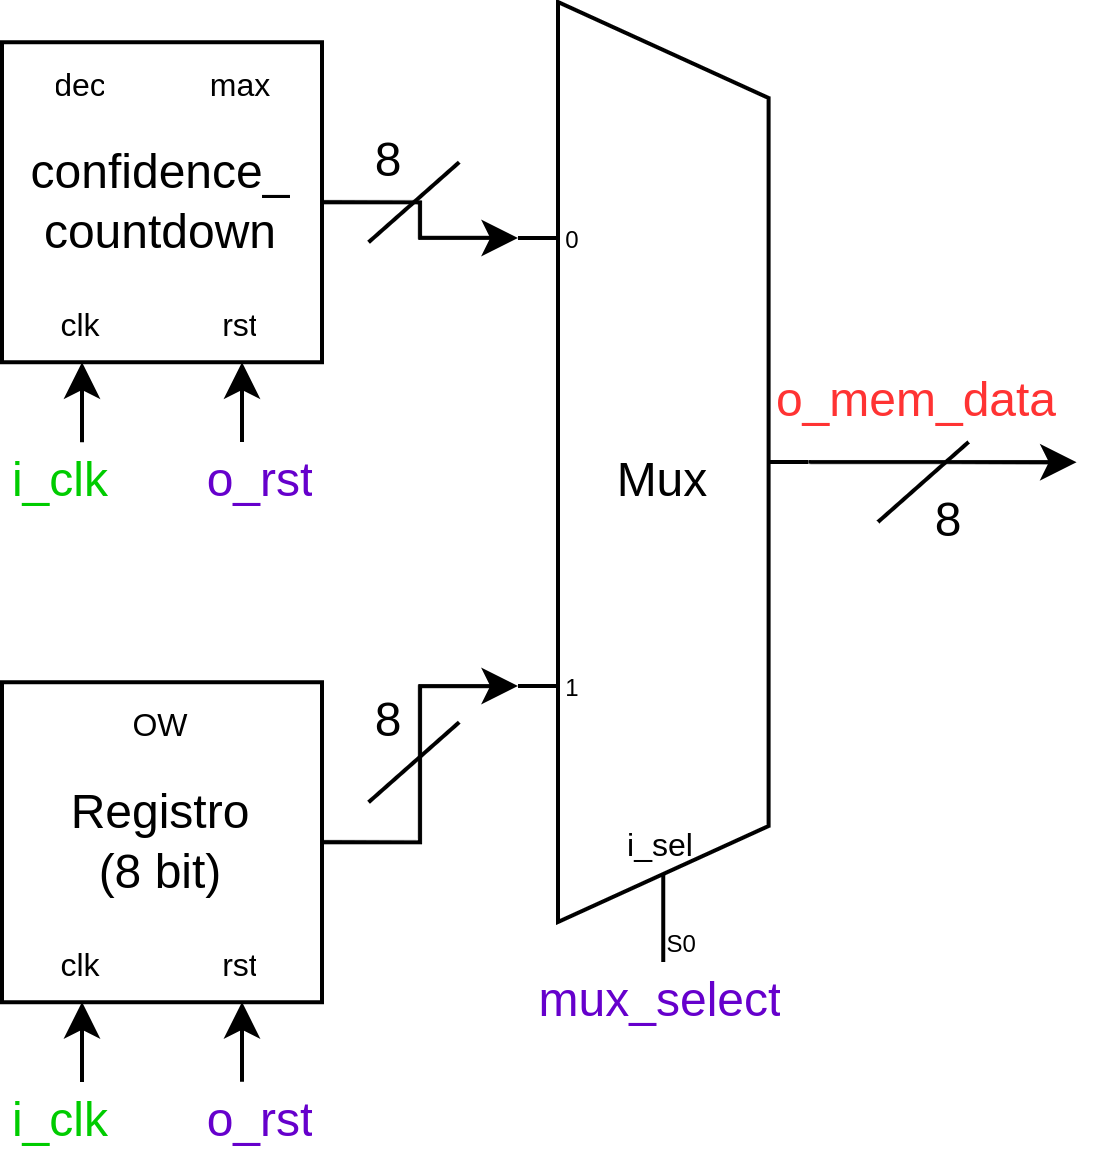

The diagram above was exported from draw.io. Its source (the exported page's mxGraphModel, read from the mxfile embedded in the PNG):
<mxGraphModel dx="617" dy="358" grid="1" gridSize="10" guides="1" tooltips="1" connect="1" arrows="1" fold="1" page="1" pageScale="1" pageWidth="827" pageHeight="1169" math="0" shadow="0">
  <root>
    <mxCell id="0" />
    <mxCell id="1" parent="0" />
    <mxCell id="1Xhdyj1caanC4PgUOHt0-1" value="Registro&lt;br&gt;(8 bit)" style="whiteSpace=wrap;html=1;aspect=fixed;" vertex="1" parent="1">
      <mxGeometry x="100" y="310.06" width="80" height="80" as="geometry" />
    </mxCell>
    <mxCell id="1Xhdyj1caanC4PgUOHt0-2" value="confidence_&lt;br&gt;countdown" style="whiteSpace=wrap;html=1;aspect=fixed;" vertex="1" parent="1">
      <mxGeometry x="100" y="150.06" width="80" height="80" as="geometry" />
    </mxCell>
    <mxCell id="1Xhdyj1caanC4PgUOHt0-3" style="edgeStyle=orthogonalEdgeStyle;rounded=0;orthogonalLoop=1;jettySize=auto;html=1;exitX=1;exitY=0.5;exitDx=0;exitDy=-5;exitPerimeter=0;" edge="1" parent="1" source="1Xhdyj1caanC4PgUOHt0-4">
      <mxGeometry relative="1" as="geometry">
        <mxPoint x="368.65" y="255.06" as="targetPoint" />
      </mxGeometry>
    </mxCell>
    <mxCell id="1Xhdyj1caanC4PgUOHt0-4" value="Mux" style="shadow=0;dashed=0;align=center;html=1;strokeWidth=1;shape=mxgraph.electrical.abstract.mux2;whiteSpace=wrap;" vertex="1" parent="1">
      <mxGeometry x="229" y="140" width="72.65" height="240" as="geometry" />
    </mxCell>
    <mxCell id="1Xhdyj1caanC4PgUOHt0-5" style="edgeStyle=orthogonalEdgeStyle;rounded=0;orthogonalLoop=1;jettySize=auto;html=1;exitX=1;exitY=0.5;exitDx=0;exitDy=0;entryX=0;entryY=0.7;entryDx=0;entryDy=3;entryPerimeter=0;" edge="1" parent="1" source="1Xhdyj1caanC4PgUOHt0-1" target="1Xhdyj1caanC4PgUOHt0-4">
      <mxGeometry relative="1" as="geometry" />
    </mxCell>
    <UserObject label="&lt;font color=&quot;#ff3333&quot;&gt;o_mem_data&lt;/font&gt;" placeholders="1" name="Variable" id="1Xhdyj1caanC4PgUOHt0-6">
      <mxCell style="text;html=1;strokeColor=none;fillColor=none;align=center;verticalAlign=middle;whiteSpace=wrap;overflow=hidden;" vertex="1" parent="1">
        <mxGeometry x="288.65" y="230" width="80" height="20" as="geometry" />
      </mxCell>
    </UserObject>
    <UserObject label="&lt;font style=&quot;font-size: 8px;&quot;&gt;clk&lt;/font&gt;" placeholders="1" name="Variable" id="1Xhdyj1caanC4PgUOHt0-7">
      <mxCell style="text;html=1;strokeColor=none;fillColor=none;align=center;verticalAlign=middle;whiteSpace=wrap;overflow=hidden;" vertex="1" parent="1">
        <mxGeometry x="100" y="210.06" width="40" height="20" as="geometry" />
      </mxCell>
    </UserObject>
    <mxCell id="1Xhdyj1caanC4PgUOHt0-8" value="" style="endArrow=classic;html=1;rounded=0;" edge="1" parent="1">
      <mxGeometry width="50" height="50" relative="1" as="geometry">
        <mxPoint x="120" y="250.06" as="sourcePoint" />
        <mxPoint x="120" y="230.06" as="targetPoint" />
      </mxGeometry>
    </mxCell>
    <UserObject label="&lt;font color=&quot;#00cc00&quot;&gt;i_clk&lt;/font&gt;" placeholders="1" name="Variable" id="1Xhdyj1caanC4PgUOHt0-9">
      <mxCell style="text;html=1;strokeColor=none;fillColor=none;align=center;verticalAlign=middle;whiteSpace=wrap;overflow=hidden;" vertex="1" parent="1">
        <mxGeometry x="100" y="250.06" width="30" height="20" as="geometry" />
      </mxCell>
    </UserObject>
    <mxCell id="1Xhdyj1caanC4PgUOHt0-10" value="" style="endArrow=classic;html=1;rounded=0;" edge="1" parent="1" source="1Xhdyj1caanC4PgUOHt0-13">
      <mxGeometry width="50" height="50" relative="1" as="geometry">
        <mxPoint x="160" y="250" as="sourcePoint" />
        <mxPoint x="160" y="230" as="targetPoint" />
      </mxGeometry>
    </mxCell>
    <UserObject label="&lt;font color=&quot;#6600cc&quot;&gt;o_rst&lt;/font&gt;" placeholders="1" name="Variable" id="1Xhdyj1caanC4PgUOHt0-11">
      <mxCell style="text;html=1;strokeColor=none;fillColor=none;align=center;verticalAlign=middle;whiteSpace=wrap;overflow=hidden;" vertex="1" parent="1">
        <mxGeometry x="150" y="250.06" width="30" height="20" as="geometry" />
      </mxCell>
    </UserObject>
    <mxCell id="1Xhdyj1caanC4PgUOHt0-12" value="" style="endArrow=classic;html=1;rounded=0;" edge="1" parent="1" target="1Xhdyj1caanC4PgUOHt0-13">
      <mxGeometry width="50" height="50" relative="1" as="geometry">
        <mxPoint x="160" y="250" as="sourcePoint" />
        <mxPoint x="160" y="230" as="targetPoint" />
      </mxGeometry>
    </mxCell>
    <UserObject label="&lt;font style=&quot;font-size: 8px;&quot;&gt;rst&lt;/font&gt;" placeholders="1" name="Variable" id="1Xhdyj1caanC4PgUOHt0-13">
      <mxCell style="text;html=1;strokeColor=none;fillColor=none;align=center;verticalAlign=middle;whiteSpace=wrap;overflow=hidden;" vertex="1" parent="1">
        <mxGeometry x="140" y="210.06" width="40" height="20" as="geometry" />
      </mxCell>
    </UserObject>
    <UserObject label="&lt;font style=&quot;font-size: 8px;&quot;&gt;dec&lt;/font&gt;" placeholders="1" name="Variable" id="1Xhdyj1caanC4PgUOHt0-14">
      <mxCell style="text;html=1;strokeColor=none;fillColor=none;align=center;verticalAlign=middle;whiteSpace=wrap;overflow=hidden;" vertex="1" parent="1">
        <mxGeometry x="100" y="150.06" width="40" height="20" as="geometry" />
      </mxCell>
    </UserObject>
    <UserObject label="&lt;font style=&quot;font-size: 8px;&quot;&gt;max&lt;/font&gt;" placeholders="1" name="Variable" id="1Xhdyj1caanC4PgUOHt0-15">
      <mxCell style="text;html=1;strokeColor=none;fillColor=none;align=center;verticalAlign=middle;whiteSpace=wrap;overflow=hidden;" vertex="1" parent="1">
        <mxGeometry x="140" y="150.06" width="40" height="20" as="geometry" />
      </mxCell>
    </UserObject>
    <UserObject label="&lt;font style=&quot;font-size: 8px;&quot;&gt;clk&lt;/font&gt;" placeholders="1" name="Variable" id="1Xhdyj1caanC4PgUOHt0-16">
      <mxCell style="text;html=1;strokeColor=none;fillColor=none;align=center;verticalAlign=middle;whiteSpace=wrap;overflow=hidden;" vertex="1" parent="1">
        <mxGeometry x="100" y="370" width="40" height="20" as="geometry" />
      </mxCell>
    </UserObject>
    <mxCell id="1Xhdyj1caanC4PgUOHt0-17" value="" style="endArrow=classic;html=1;rounded=0;" edge="1" parent="1">
      <mxGeometry width="50" height="50" relative="1" as="geometry">
        <mxPoint x="120" y="410" as="sourcePoint" />
        <mxPoint x="120" y="390" as="targetPoint" />
      </mxGeometry>
    </mxCell>
    <UserObject label="&lt;font color=&quot;#00cc00&quot;&gt;i_clk&lt;/font&gt;" placeholders="1" name="Variable" id="1Xhdyj1caanC4PgUOHt0-18">
      <mxCell style="text;html=1;strokeColor=none;fillColor=none;align=center;verticalAlign=middle;whiteSpace=wrap;overflow=hidden;" vertex="1" parent="1">
        <mxGeometry x="100" y="410" width="30" height="20" as="geometry" />
      </mxCell>
    </UserObject>
    <mxCell id="1Xhdyj1caanC4PgUOHt0-19" value="" style="endArrow=classic;html=1;rounded=0;" edge="1" parent="1" source="1Xhdyj1caanC4PgUOHt0-22">
      <mxGeometry width="50" height="50" relative="1" as="geometry">
        <mxPoint x="160" y="409.94" as="sourcePoint" />
        <mxPoint x="160" y="389.94" as="targetPoint" />
      </mxGeometry>
    </mxCell>
    <UserObject label="&lt;font color=&quot;#6600cc&quot;&gt;o_rst&lt;/font&gt;" placeholders="1" name="Variable" id="1Xhdyj1caanC4PgUOHt0-20">
      <mxCell style="text;html=1;strokeColor=none;fillColor=none;align=center;verticalAlign=middle;whiteSpace=wrap;overflow=hidden;" vertex="1" parent="1">
        <mxGeometry x="150" y="410" width="30" height="20" as="geometry" />
      </mxCell>
    </UserObject>
    <mxCell id="1Xhdyj1caanC4PgUOHt0-21" value="" style="endArrow=classic;html=1;rounded=0;" edge="1" parent="1" target="1Xhdyj1caanC4PgUOHt0-22">
      <mxGeometry width="50" height="50" relative="1" as="geometry">
        <mxPoint x="160" y="409.94" as="sourcePoint" />
        <mxPoint x="160" y="389.94" as="targetPoint" />
      </mxGeometry>
    </mxCell>
    <UserObject label="&lt;font style=&quot;font-size: 8px;&quot;&gt;rst&lt;/font&gt;" placeholders="1" name="Variable" id="1Xhdyj1caanC4PgUOHt0-22">
      <mxCell style="text;html=1;strokeColor=none;fillColor=none;align=center;verticalAlign=middle;whiteSpace=wrap;overflow=hidden;" vertex="1" parent="1">
        <mxGeometry x="140" y="370" width="40" height="20" as="geometry" />
      </mxCell>
    </UserObject>
    <mxCell id="1Xhdyj1caanC4PgUOHt0-23" style="edgeStyle=orthogonalEdgeStyle;rounded=0;orthogonalLoop=1;jettySize=auto;html=1;exitX=1;exitY=0.5;exitDx=0;exitDy=0;entryX=0;entryY=0.23333333333333334;entryDx=0;entryDy=3;entryPerimeter=0;" edge="1" parent="1" source="1Xhdyj1caanC4PgUOHt0-2" target="1Xhdyj1caanC4PgUOHt0-4">
      <mxGeometry relative="1" as="geometry" />
    </mxCell>
    <mxCell id="1Xhdyj1caanC4PgUOHt0-24" value="" style="endArrow=none;html=1;rounded=0;" edge="1" parent="1">
      <mxGeometry width="50" height="50" relative="1" as="geometry">
        <mxPoint x="191.64999999999998" y="200.06" as="sourcePoint" />
        <mxPoint x="214.29999999999995" y="180.06" as="targetPoint" />
      </mxGeometry>
    </mxCell>
    <UserObject label="8" placeholders="1" name="Variable" id="1Xhdyj1caanC4PgUOHt0-25">
      <mxCell style="text;html=1;strokeColor=none;fillColor=none;align=center;verticalAlign=middle;whiteSpace=wrap;overflow=hidden;" vertex="1" parent="1">
        <mxGeometry x="191.64999999999998" y="170.06" width="10" height="20" as="geometry" />
      </mxCell>
    </UserObject>
    <mxCell id="1Xhdyj1caanC4PgUOHt0-26" value="" style="endArrow=none;html=1;rounded=0;" edge="1" parent="1">
      <mxGeometry width="50" height="50" relative="1" as="geometry">
        <mxPoint x="191.64999999999998" y="340.06" as="sourcePoint" />
        <mxPoint x="214.29999999999995" y="320.06" as="targetPoint" />
      </mxGeometry>
    </mxCell>
    <UserObject label="8" placeholders="1" name="Variable" id="1Xhdyj1caanC4PgUOHt0-27">
      <mxCell style="text;html=1;strokeColor=none;fillColor=none;align=center;verticalAlign=middle;whiteSpace=wrap;overflow=hidden;" vertex="1" parent="1">
        <mxGeometry x="191.64999999999998" y="310.06" width="10" height="20" as="geometry" />
      </mxCell>
    </UserObject>
    <mxCell id="1Xhdyj1caanC4PgUOHt0-28" value="" style="endArrow=none;html=1;rounded=0;" edge="1" parent="1">
      <mxGeometry width="50" height="50" relative="1" as="geometry">
        <mxPoint x="319" y="270" as="sourcePoint" />
        <mxPoint x="341.64999999999986" y="250" as="targetPoint" />
      </mxGeometry>
    </mxCell>
    <UserObject label="8" placeholders="1" name="Variable" id="1Xhdyj1caanC4PgUOHt0-29">
      <mxCell style="text;html=1;strokeColor=none;fillColor=none;align=center;verticalAlign=middle;whiteSpace=wrap;overflow=hidden;" vertex="1" parent="1">
        <mxGeometry x="331.6500000000001" y="260" width="10" height="20" as="geometry" />
      </mxCell>
    </UserObject>
    <UserObject label="&lt;font style=&quot;font-size: 8px;&quot;&gt;OW&lt;/font&gt;" placeholders="1" name="Variable" id="1Xhdyj1caanC4PgUOHt0-30">
      <mxCell style="text;html=1;strokeColor=none;fillColor=none;align=center;verticalAlign=middle;whiteSpace=wrap;overflow=hidden;" vertex="1" parent="1">
        <mxGeometry x="100" y="310.06" width="80" height="20" as="geometry" />
      </mxCell>
    </UserObject>
    <UserObject label="&lt;font color=&quot;#6600cc&quot;&gt;mux_select&lt;/font&gt;" placeholders="1" name="Variable" id="1Xhdyj1caanC4PgUOHt0-33">
      <mxCell style="text;html=1;strokeColor=none;fillColor=none;align=center;verticalAlign=middle;whiteSpace=wrap;overflow=hidden;" vertex="1" parent="1">
        <mxGeometry x="230.49" y="380" width="69.67" height="20" as="geometry" />
      </mxCell>
    </UserObject>
    <UserObject label="&lt;font style=&quot;font-size: 8px;&quot;&gt;i_sel&lt;/font&gt;" placeholders="1" name="Variable" id="1Xhdyj1caanC4PgUOHt0-34">
      <mxCell style="text;html=1;strokeColor=none;fillColor=none;align=center;verticalAlign=middle;whiteSpace=wrap;overflow=hidden;" vertex="1" parent="1">
        <mxGeometry x="225.32" y="340.06" width="80" height="20" as="geometry" />
      </mxCell>
    </UserObject>
  </root>
</mxGraphModel>